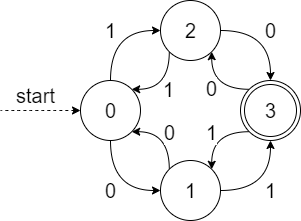

The diagram above was exported from draw.io. Its source (the exported page's mxGraphModel, read from the mxfile embedded in the PNG):
<mxGraphModel dx="1422" dy="800" grid="1" gridSize="10" guides="1" tooltips="1" connect="1" arrows="1" fold="1" page="1" pageScale="1" pageWidth="827" pageHeight="1169" math="0" shadow="0">
  <root>
    <mxCell id="0" />
    <mxCell id="1" parent="0" />
    <mxCell id="_8G97tZt2Du_eT4w9QyK-23" value="1" style="edgeStyle=orthogonalEdgeStyle;orthogonalLoop=1;jettySize=auto;html=1;exitX=0.5;exitY=0;exitDx=0;exitDy=0;entryX=0;entryY=0.5;entryDx=0;entryDy=0;fontSize=20;curved=1;" edge="1" parent="1" source="_8G97tZt2Du_eT4w9QyK-3" target="_8G97tZt2Du_eT4w9QyK-21">
      <mxGeometry relative="1" as="geometry" />
    </mxCell>
    <mxCell id="_8G97tZt2Du_eT4w9QyK-29" value="0" style="edgeStyle=orthogonalEdgeStyle;orthogonalLoop=1;jettySize=auto;html=1;exitX=0.5;exitY=1;exitDx=0;exitDy=0;entryX=0;entryY=0.5;entryDx=0;entryDy=0;fontSize=20;curved=1;" edge="1" parent="1" source="_8G97tZt2Du_eT4w9QyK-3" target="_8G97tZt2Du_eT4w9QyK-26">
      <mxGeometry relative="1" as="geometry" />
    </mxCell>
    <mxCell id="_8G97tZt2Du_eT4w9QyK-35" value="0" style="edgeStyle=orthogonalEdgeStyle;curved=1;orthogonalLoop=1;jettySize=auto;html=1;exitX=1;exitY=1;exitDx=0;exitDy=0;entryX=0;entryY=0;entryDx=0;entryDy=0;fontSize=20;startArrow=classic;startFill=1;endArrow=none;endFill=0;verticalAlign=middle;strokeWidth=1;" edge="1" parent="1" source="_8G97tZt2Du_eT4w9QyK-3" target="_8G97tZt2Du_eT4w9QyK-26">
      <mxGeometry relative="1" as="geometry" />
    </mxCell>
    <mxCell id="_8G97tZt2Du_eT4w9QyK-3" value="&lt;font style=&quot;font-size: 20px;&quot;&gt;0&lt;/font&gt;" style="shape=ellipse;html=1;dashed=0;whitespace=wrap;aspect=fixed;perimeter=ellipsePerimeter;fontFamily=Helvetica;fontSize=20;align=center;fillColor=none;sketch=0;verticalAlign=middle;" vertex="1" parent="1">
      <mxGeometry x="130" y="170" width="60" height="60" as="geometry" />
    </mxCell>
    <mxCell id="_8G97tZt2Du_eT4w9QyK-4" value="" style="endArrow=none;dashed=1;html=1;sketch=0;fontSize=20;curved=1;exitX=0;exitY=0.5;exitDx=0;exitDy=0;startArrow=classic;startFill=1;fillColor=none;verticalAlign=middle;" edge="1" parent="1" source="_8G97tZt2Du_eT4w9QyK-3">
      <mxGeometry width="50" height="50" relative="1" as="geometry">
        <mxPoint x="340" y="235" as="sourcePoint" />
        <mxPoint x="50" y="200" as="targetPoint" />
      </mxGeometry>
    </mxCell>
    <mxCell id="_8G97tZt2Du_eT4w9QyK-5" value="&lt;font style=&quot;font-size: 20px;&quot;&gt;start&lt;/font&gt;" style="text;html=1;align=center;verticalAlign=middle;resizable=0;points=[];autosize=1;fillColor=none;fontSize=20;" vertex="1" parent="1">
      <mxGeometry x="60" y="170" width="50" height="30" as="geometry" />
    </mxCell>
    <mxCell id="_8G97tZt2Du_eT4w9QyK-25" value="0" style="edgeStyle=orthogonalEdgeStyle;orthogonalLoop=1;jettySize=auto;html=1;fontSize=20;curved=1;" edge="1" parent="1" source="_8G97tZt2Du_eT4w9QyK-21" target="_8G97tZt2Du_eT4w9QyK-24">
      <mxGeometry relative="1" as="geometry" />
    </mxCell>
    <mxCell id="_8G97tZt2Du_eT4w9QyK-34" value="1" style="edgeStyle=orthogonalEdgeStyle;curved=1;orthogonalLoop=1;jettySize=auto;html=1;exitX=0;exitY=1;exitDx=0;exitDy=0;entryX=1;entryY=0;entryDx=0;entryDy=0;fontSize=20;verticalAlign=middle;" edge="1" parent="1" source="_8G97tZt2Du_eT4w9QyK-21" target="_8G97tZt2Du_eT4w9QyK-3">
      <mxGeometry relative="1" as="geometry">
        <Array as="points">
          <mxPoint x="219" y="179" />
        </Array>
      </mxGeometry>
    </mxCell>
    <mxCell id="_8G97tZt2Du_eT4w9QyK-21" value="&lt;font style=&quot;font-size: 20px&quot;&gt;2&lt;/font&gt;" style="shape=ellipse;html=1;dashed=0;whitespace=wrap;aspect=fixed;perimeter=ellipsePerimeter;fontFamily=Helvetica;fontSize=20;align=center;fillColor=none;sketch=0;verticalAlign=middle;" vertex="1" parent="1">
      <mxGeometry x="210" y="90" width="60" height="60" as="geometry" />
    </mxCell>
    <mxCell id="_8G97tZt2Du_eT4w9QyK-31" value="1" style="edgeStyle=orthogonalEdgeStyle;orthogonalLoop=1;jettySize=auto;html=1;exitX=0;exitY=1;exitDx=0;exitDy=0;fontSize=20;curved=1;entryX=1;entryY=0;entryDx=0;entryDy=0;verticalAlign=middle;" edge="1" parent="1" source="_8G97tZt2Du_eT4w9QyK-24" target="_8G97tZt2Du_eT4w9QyK-26">
      <mxGeometry relative="1" as="geometry" />
    </mxCell>
    <mxCell id="_8G97tZt2Du_eT4w9QyK-32" value="0" style="edgeStyle=orthogonalEdgeStyle;curved=1;orthogonalLoop=1;jettySize=auto;html=1;exitX=0;exitY=0;exitDx=0;exitDy=0;entryX=1;entryY=1;entryDx=0;entryDy=0;fontSize=20;verticalAlign=middle;" edge="1" parent="1" source="_8G97tZt2Du_eT4w9QyK-24" target="_8G97tZt2Du_eT4w9QyK-21">
      <mxGeometry relative="1" as="geometry" />
    </mxCell>
    <mxCell id="_8G97tZt2Du_eT4w9QyK-24" value="&lt;font style=&quot;font-size: 20px&quot;&gt;3&lt;/font&gt;" style="ellipse;shape=doubleEllipse;html=1;dashed=0;whitespace=wrap;aspect=fixed;fontFamily=Helvetica;fontSize=20;fontColor=#000000;align=center;strokeColor=#000000;sketch=0;" vertex="1" parent="1">
      <mxGeometry x="290" y="170" width="60" height="60" as="geometry" />
    </mxCell>
    <mxCell id="_8G97tZt2Du_eT4w9QyK-30" value="1" style="edgeStyle=orthogonalEdgeStyle;orthogonalLoop=1;jettySize=auto;html=1;exitX=1;exitY=0.5;exitDx=0;exitDy=0;entryX=0.5;entryY=1;entryDx=0;entryDy=0;fontSize=20;curved=1;" edge="1" parent="1" source="_8G97tZt2Du_eT4w9QyK-26" target="_8G97tZt2Du_eT4w9QyK-24">
      <mxGeometry relative="1" as="geometry" />
    </mxCell>
    <mxCell id="_8G97tZt2Du_eT4w9QyK-26" value="1" style="shape=ellipse;html=1;dashed=0;whitespace=wrap;aspect=fixed;perimeter=ellipsePerimeter;fontSize=20;" vertex="1" parent="1">
      <mxGeometry x="210" y="250" width="60" height="60" as="geometry" />
    </mxCell>
  </root>
</mxGraphModel>